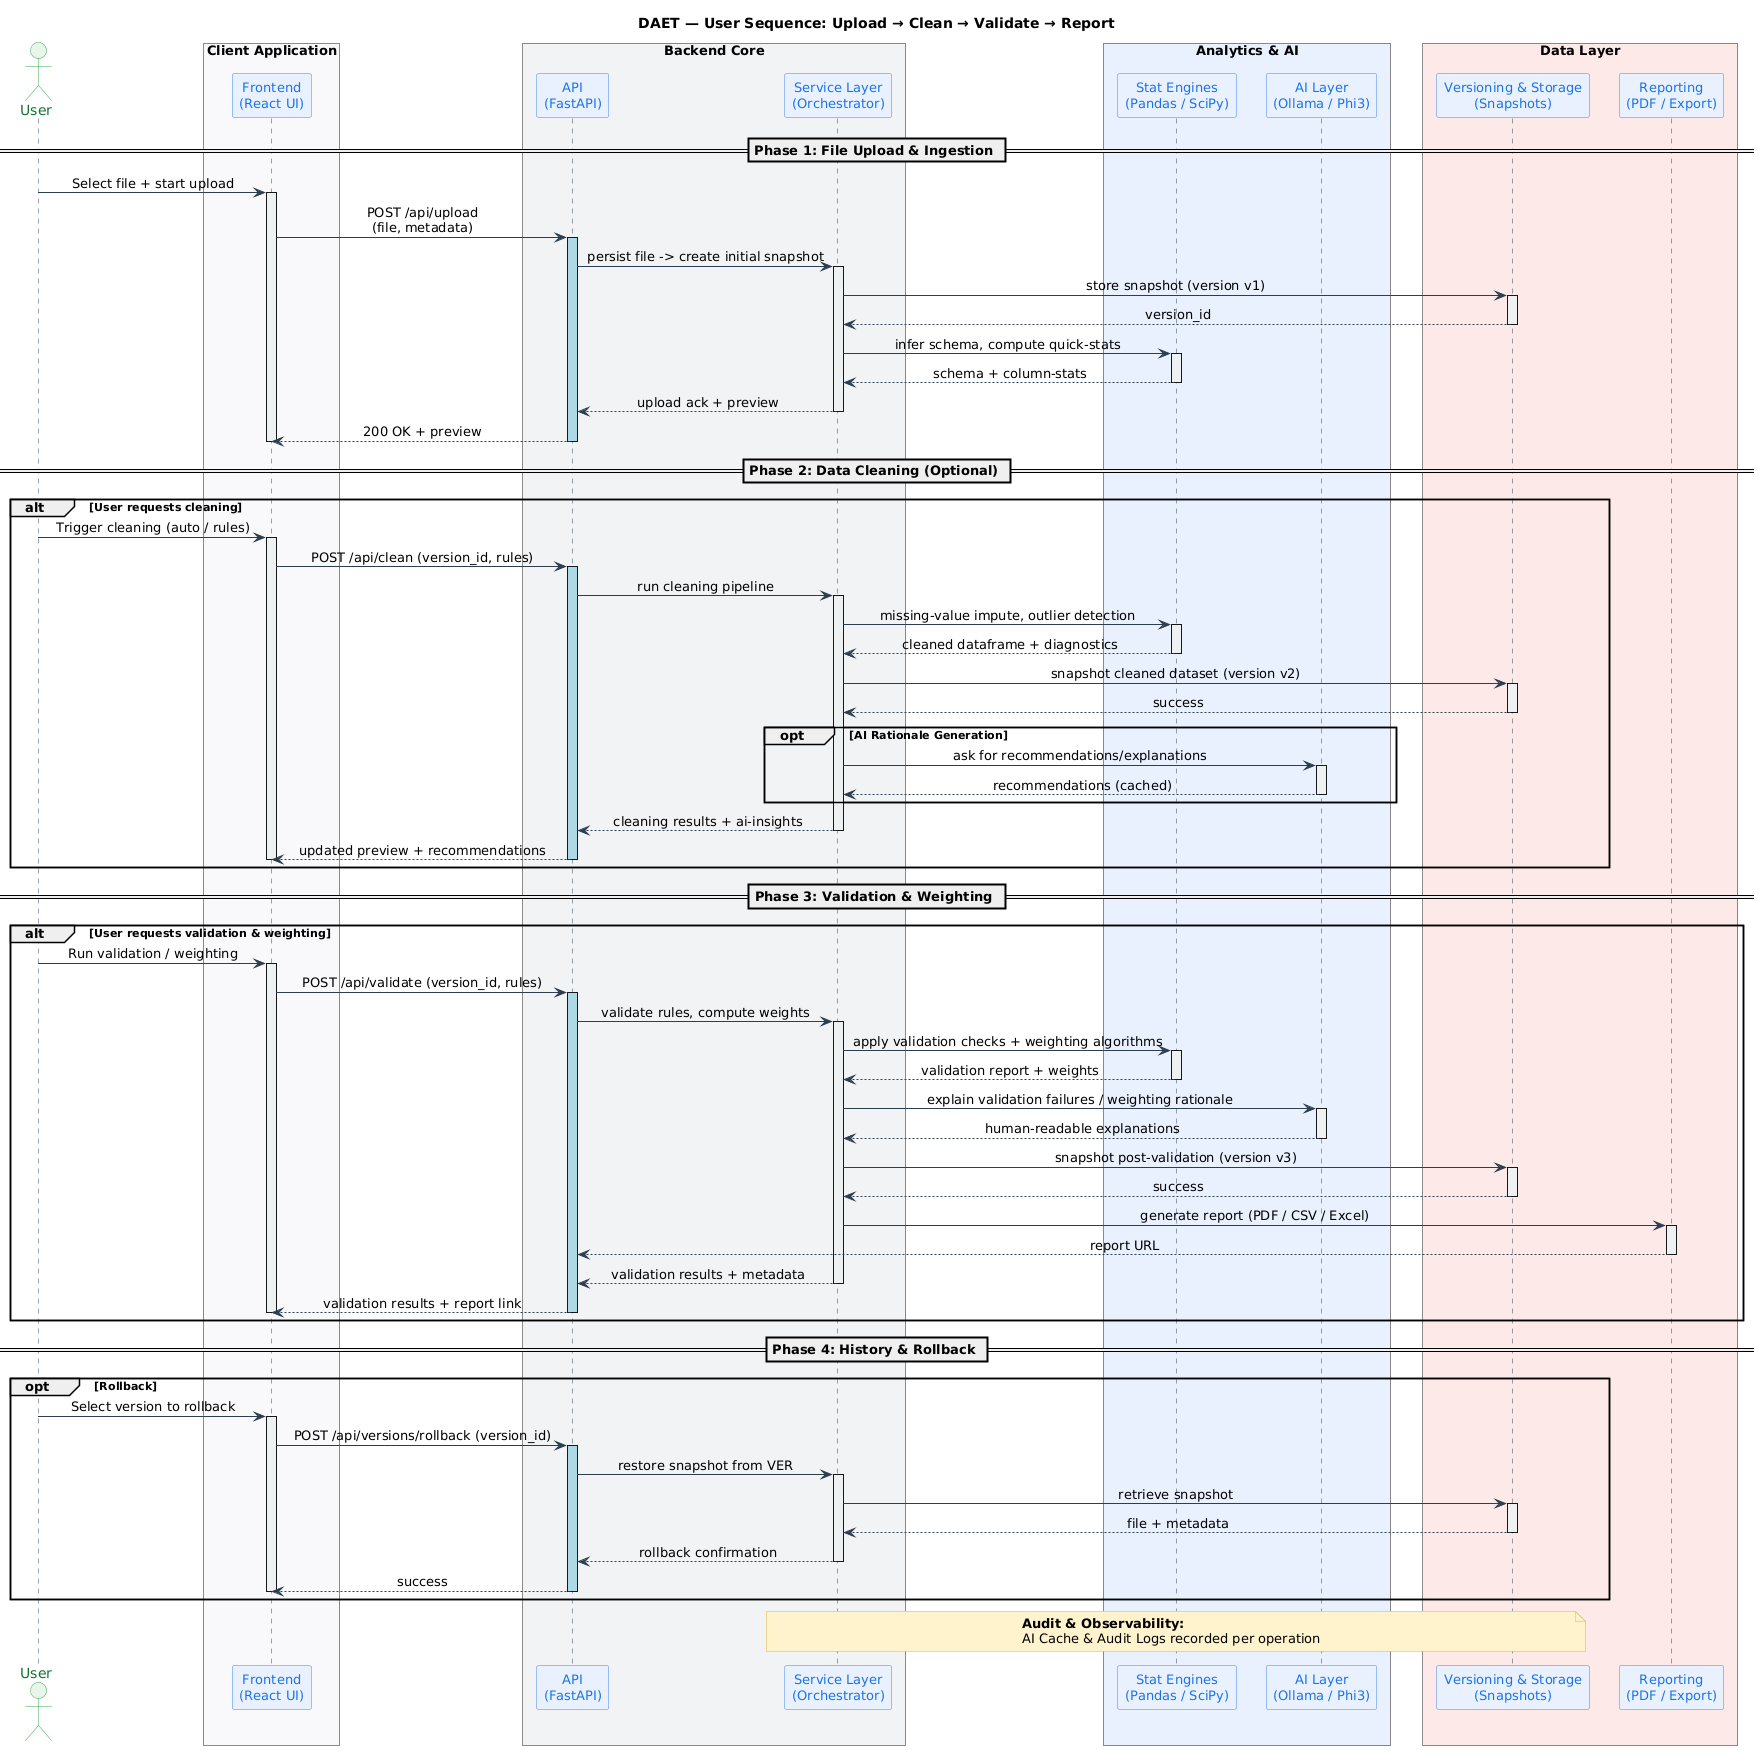

The diagram above was rendered by PlantUML. Its source (embedded in the PNG):
@startuml
title DAET — User Sequence: Upload → Clean → Validate → Report

' --- STYLING & CONFIGURATION ---
skinparam BoxPadding 15
skinparam ParticipantPadding 10
skinparam SequenceMessageAlign center
skinparam NoteBackgroundColor #FFF2CC
skinparam NoteBorderColor #D6B656

skinparam sequence {
    ArrowColor #2C3E50
    LifeLineBorderColor #34495E
    LifeLineBackgroundColor #ECF0F1
    
    ParticipantBackgroundColor #E8F0FE
    ParticipantBorderColor #4285F4
    ParticipantFontName Arial
    ParticipantFontSize 13
    ParticipantFontColor #1A73E8
    
    ActorBackgroundColor #E6F4EA
    ActorBorderColor #34A853
    ActorFontColor #137333
}

' --- PARTICIPANTS ---
actor "User" as User #E6F4EA

box "Client Application" #F8F9FA
    participant "Frontend\n(React UI)" as FE
end box

box "Backend Core" #F1F3F4
    participant "API\n(FastAPI)" as API
    participant "Service Layer\n(Orchestrator)" as SVC
end box

box "Analytics & AI" #E8F0FE
    participant "Stat Engines\n(Pandas / SciPy)" as STAT
    participant "AI Layer\n(Ollama / Phi3)" as AI
end box

box "Data Layer" #FCE8E6
    participant "Versioning & Storage\n(Snapshots)" as VER
    participant "Reporting\n(PDF / Export)" as REP
end box

' --- LIFECYCLE START ---

== Phase 1: File Upload & Ingestion ==

User -> FE ++ : Select file + start upload
FE -> API ++ #LightBlue : POST /api/upload\n(file, metadata)

API -> SVC ++ : persist file -> create initial snapshot
SVC -> VER ++ : store snapshot (version v1)
VER --> SVC -- : version_id

SVC -> STAT ++ : infer schema, compute quick-stats
STAT --> SVC -- : schema + column-stats

SVC --> API -- : upload ack + preview
API --> FE -- : 200 OK + preview
deactivate FE

== Phase 2: Data Cleaning (Optional) ==

alt User requests cleaning
  User -> FE ++ : Trigger cleaning (auto / rules)
  FE -> API ++ #LightBlue : POST /api/clean (version_id, rules)
  API -> SVC ++ : run cleaning pipeline
  
  SVC -> STAT ++ : missing-value impute, outlier detection
  STAT --> SVC -- : cleaned dataframe + diagnostics
  
  SVC -> VER ++ : snapshot cleaned dataset (version v2)
  VER --> SVC -- : success
  
  opt AI Rationale Generation
    SVC -> AI ++ : ask for recommendations/explanations
    AI --> SVC -- : recommendations (cached)
  end
  
  SVC --> API -- : cleaning results + ai-insights
  API --> FE -- : updated preview + recommendations
  deactivate FE
end

== Phase 3: Validation & Weighting ==

alt User requests validation & weighting
  User -> FE ++ : Run validation / weighting
  FE -> API ++ #LightBlue : POST /api/validate (version_id, rules)
  API -> SVC ++ : validate rules, compute weights
  
  SVC -> STAT ++ : apply validation checks + weighting algorithms
  STAT --> SVC -- : validation report + weights
  
  SVC -> AI ++ : explain validation failures / weighting rationale
  AI --> SVC -- : human-readable explanations
  
  SVC -> VER ++ : snapshot post-validation (version v3)
  VER --> SVC -- : success
  
  SVC -> REP ++ : generate report (PDF / CSV / Excel)
  REP --> API -- : report URL
  
  SVC --> API -- : validation results + metadata
  API --> FE -- : validation results + report link
  deactivate FE
end

== Phase 4: History & Rollback ==

opt Rollback
  User -> FE ++ : Select version to rollback
  FE -> API ++ #LightBlue : POST /api/versions/rollback (version_id)
  API -> SVC ++ : restore snapshot from VER
  
  SVC -> VER ++ : retrieve snapshot
  VER --> SVC -- : file + metadata
  
  SVC --> API -- : rollback confirmation
  API --> FE -- : success
  deactivate FE
end

note over VER, SVC
  **Audit & Observability:**
  AI Cache & Audit Logs recorded per operation
end note
@enduml